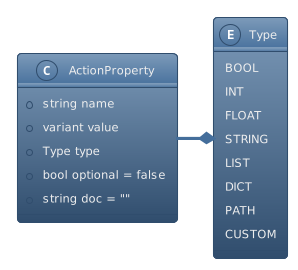

The diagram above was rendered by PlantUML. Its source (embedded in the PNG):
@startuml
!theme spacelab
class ActionProperty {
	+string name
	+variant value
	+Type type
	+bool optional = false
	+string doc = ""
}

enum Type {
	BOOL
	INT
	FLOAT
	STRING
	LIST
	DICT
	PATH
	CUSTOM
}

ActionProperty -* Type

scale max 400 width
@enduml